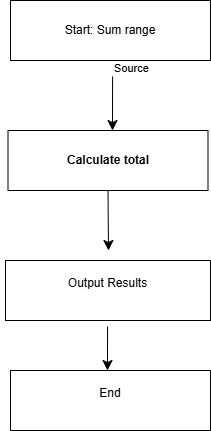

The diagram above was exported from draw.io. Its source (the exported page's mxGraphModel, read from the mxfile embedded in the PNG):
<mxGraphModel dx="703" dy="948" grid="1" gridSize="10" guides="1" tooltips="1" connect="1" arrows="1" fold="1" page="1" pageScale="1" pageWidth="850" pageHeight="1100" math="0" shadow="0">
  <root>
    <mxCell id="0" />
    <mxCell id="1" parent="0" />
    <mxCell id="d0TADu5wtLB9vY3aEmEW-2" parent="1" style="rounded=0;whiteSpace=wrap;html=1;" value="&lt;strong data-start=&quot;416&quot; data-end=&quot;435&quot;&gt;Calculate total&lt;/strong&gt;" vertex="1">
      <mxGeometry height="60" width="200" x="197.5" y="260" as="geometry" />
    </mxCell>
    <mxCell id="RZg2Bzfygmk6YMLlpgL1-6" edge="1" parent="1" source="d0TADu5wtLB9vY3aEmEW-3" style="edgeStyle=none;curved=1;rounded=0;orthogonalLoop=1;jettySize=auto;html=1;exitX=0;exitY=0.5;exitDx=0;exitDy=0;fontSize=12;startSize=8;endSize=8;">
      <mxGeometry relative="1" as="geometry">
        <mxPoint x="210" y="430" as="targetPoint" />
      </mxGeometry>
    </mxCell>
    <mxCell id="d0TADu5wtLB9vY3aEmEW-3" parent="1" style="rounded=0;whiteSpace=wrap;html=1;" value="&#10;Output Results&#10;&#10;" vertex="1">
      <mxGeometry height="60" width="205" x="195" y="390" as="geometry" />
    </mxCell>
    <mxCell id="d0TADu5wtLB9vY3aEmEW-4" parent="1" style="rounded=0;whiteSpace=wrap;html=1;" value="&#10;End&#10;&#10;" vertex="1">
      <mxGeometry height="60" width="200" x="200" y="500" as="geometry" />
    </mxCell>
    <mxCell id="d0TADu5wtLB9vY3aEmEW-6" edge="1" parent="1" style="endArrow=classic;html=1;rounded=0;fontSize=12;startSize=8;endSize=8;curved=1;exitX=0.432;exitY=0.933;exitDx=0;exitDy=0;exitPerimeter=0;" value="">
      <mxGeometry relative="1" as="geometry">
        <Array as="points" />
        <mxPoint x="302.08000000000004" y="205.98000000000002" as="sourcePoint" />
        <mxPoint x="302" y="260" as="targetPoint" />
      </mxGeometry>
    </mxCell>
    <mxCell id="d0TADu5wtLB9vY3aEmEW-8" connectable="0" parent="d0TADu5wtLB9vY3aEmEW-6" style="edgeLabel;resizable=0;html=1;;align=left;verticalAlign=bottom;" value="Source" vertex="1">
      <mxGeometry relative="1" x="-1" as="geometry" />
    </mxCell>
    <mxCell id="d0TADu5wtLB9vY3aEmEW-12" edge="1" parent="1" style="endArrow=classic;html=1;rounded=0;fontSize=12;startSize=8;endSize=8;curved=1;exitX=0.218;exitY=0.9;exitDx=0;exitDy=0;exitPerimeter=0;" value="">
      <mxGeometry relative="1" as="geometry">
        <mxPoint x="297.05999999999995" y="456" as="sourcePoint" />
        <mxPoint x="297" y="500" as="targetPoint" />
      </mxGeometry>
    </mxCell>
    <mxCell id="RZg2Bzfygmk6YMLlpgL1-4" parent="1" style="text;whiteSpace=wrap;html=1;" value="&lt;div&gt;&lt;br&gt;&lt;/div&gt;" vertex="1">
      <mxGeometry height="50" width="130" x="190" y="420" as="geometry" />
    </mxCell>
    <mxCell id="RZg2Bzfygmk6YMLlpgL1-5" edge="1" parent="1" source="d0TADu5wtLB9vY3aEmEW-2" style="endArrow=classic;html=1;rounded=0;fontSize=12;startSize=8;endSize=8;curved=1;exitX=0.5;exitY=1;exitDx=0;exitDy=0;" value="">
      <mxGeometry height="50" relative="1" width="50" as="geometry">
        <mxPoint x="340" y="510" as="sourcePoint" />
        <mxPoint x="298" y="380" as="targetPoint" />
      </mxGeometry>
    </mxCell>
    <mxCell id="WnwfGCUH3Ke_ZqU8R1F--1" parent="1" style="rounded=0;whiteSpace=wrap;html=1;" value="Start: Sum range" vertex="1">
      <mxGeometry height="60" width="200" x="200" y="130" as="geometry" />
    </mxCell>
  </root>
</mxGraphModel>